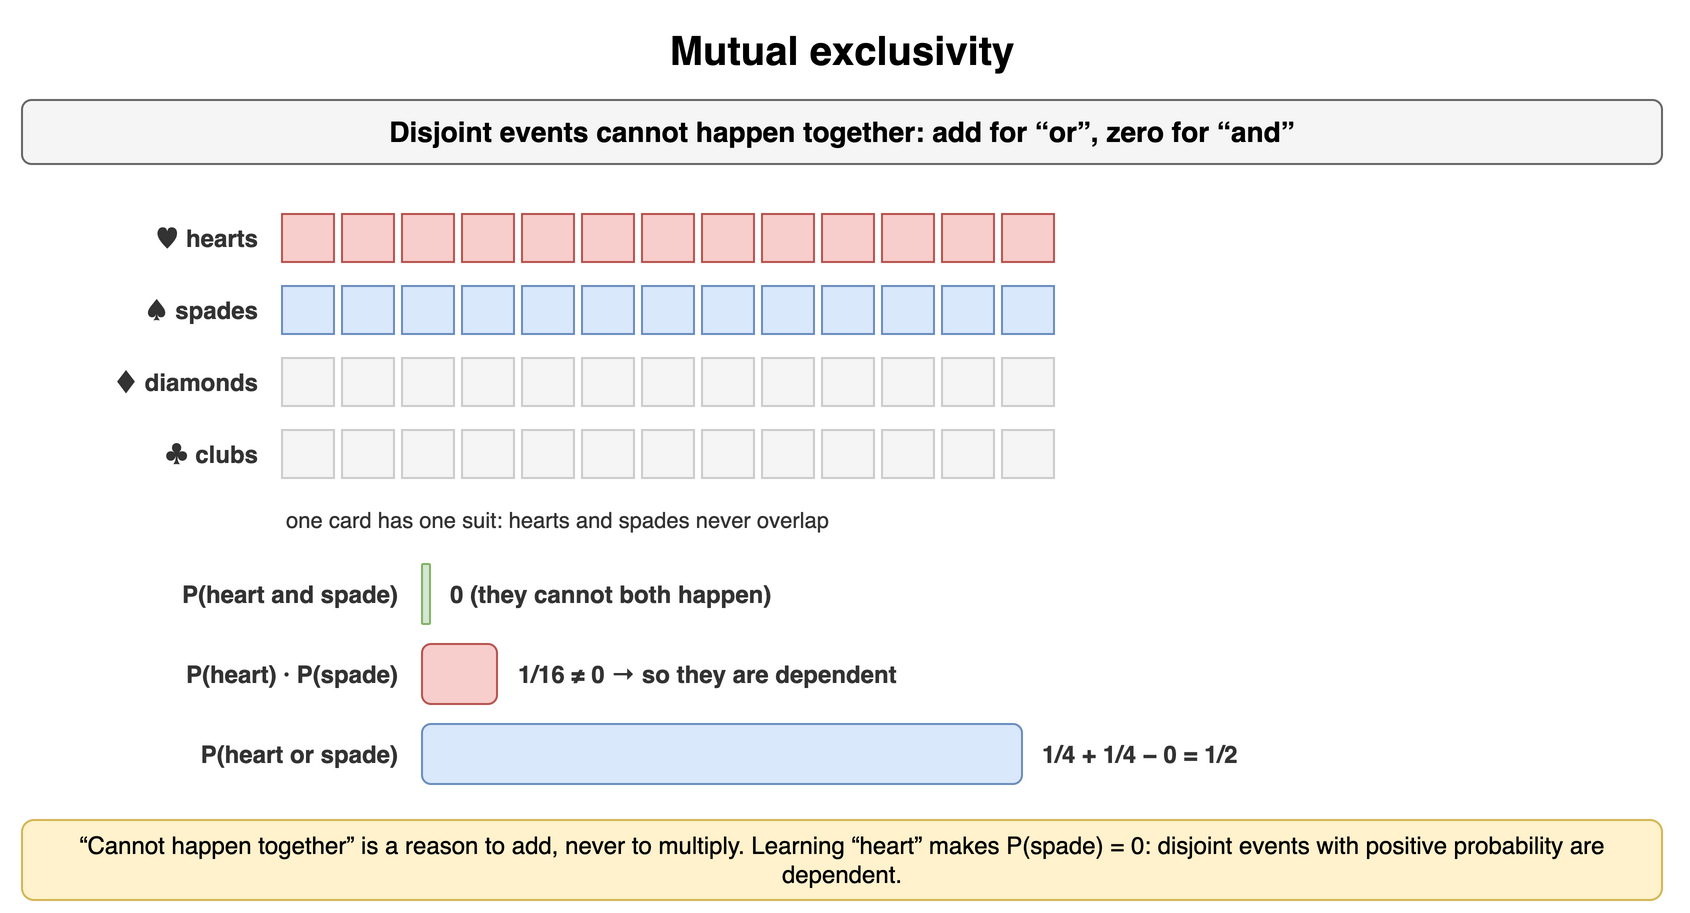

The diagram above was exported from draw.io. Its source (the exported page's mxGraphModel, read from the mxfile embedded in the PNG):
<mxGraphModel dx="900" dy="464" grid="1" gridSize="10" guides="1" tooltips="1" connect="1" arrows="1" fold="1" page="1" pageScale="1" pageWidth="900" pageHeight="464" math="0" shadow="0">
  <root>
    <mxCell id="0" />
    <mxCell id="1" parent="0" />
    <mxCell id="a71" value="Mutual exclusivity" style="text;html=1;align=center;verticalAlign=middle;whiteSpace=wrap;fontSize=20;fontStyle=1;" vertex="1" parent="1">
      <mxGeometry x="40" y="10" width="820" height="30" as="geometry" />
    </mxCell>
    <mxCell id="a72" value="Disjoint events cannot happen together: add for “or”, zero for “and”" style="rounded=1;whiteSpace=wrap;html=1;fillColor=#f5f5f5;strokeColor=#666666;fontStyle=1;fontSize=14;" vertex="1" parent="1">
      <mxGeometry x="40" y="50" width="820" height="32" as="geometry" />
    </mxCell>
    <mxCell id="a73" value="♥ hearts" style="text;html=1;whiteSpace=wrap;fontSize=11;align=right;verticalAlign=middle;fontSize=12;fontColor=#333333;fontStyle=1;" vertex="1" parent="1">
      <mxGeometry x="40" y="104" width="120" height="30" as="geometry" />
    </mxCell>
    <mxCell id="a74" value="" style="rounded=0;whiteSpace=wrap;html=1;fontFamily=Courier New;fontStyle=1;fontSize=13;fillColor=#f8cecc;strokeColor=#b85450;fontSize=12;" vertex="1" parent="1">
      <mxGeometry x="170" y="107" width="26" height="24" as="geometry" />
    </mxCell>
    <mxCell id="a75" value="" style="rounded=0;whiteSpace=wrap;html=1;fontFamily=Courier New;fontStyle=1;fontSize=13;fillColor=#f8cecc;strokeColor=#b85450;fontSize=12;" vertex="1" parent="1">
      <mxGeometry x="200" y="107" width="26" height="24" as="geometry" />
    </mxCell>
    <mxCell id="a76" value="" style="rounded=0;whiteSpace=wrap;html=1;fontFamily=Courier New;fontStyle=1;fontSize=13;fillColor=#f8cecc;strokeColor=#b85450;fontSize=12;" vertex="1" parent="1">
      <mxGeometry x="230" y="107" width="26" height="24" as="geometry" />
    </mxCell>
    <mxCell id="a77" value="" style="rounded=0;whiteSpace=wrap;html=1;fontFamily=Courier New;fontStyle=1;fontSize=13;fillColor=#f8cecc;strokeColor=#b85450;fontSize=12;" vertex="1" parent="1">
      <mxGeometry x="260" y="107" width="26" height="24" as="geometry" />
    </mxCell>
    <mxCell id="a78" value="" style="rounded=0;whiteSpace=wrap;html=1;fontFamily=Courier New;fontStyle=1;fontSize=13;fillColor=#f8cecc;strokeColor=#b85450;fontSize=12;" vertex="1" parent="1">
      <mxGeometry x="290" y="107" width="26" height="24" as="geometry" />
    </mxCell>
    <mxCell id="a79" value="" style="rounded=0;whiteSpace=wrap;html=1;fontFamily=Courier New;fontStyle=1;fontSize=13;fillColor=#f8cecc;strokeColor=#b85450;fontSize=12;" vertex="1" parent="1">
      <mxGeometry x="320" y="107" width="26" height="24" as="geometry" />
    </mxCell>
    <mxCell id="a710" value="" style="rounded=0;whiteSpace=wrap;html=1;fontFamily=Courier New;fontStyle=1;fontSize=13;fillColor=#f8cecc;strokeColor=#b85450;fontSize=12;" vertex="1" parent="1">
      <mxGeometry x="350" y="107" width="26" height="24" as="geometry" />
    </mxCell>
    <mxCell id="a711" value="" style="rounded=0;whiteSpace=wrap;html=1;fontFamily=Courier New;fontStyle=1;fontSize=13;fillColor=#f8cecc;strokeColor=#b85450;fontSize=12;" vertex="1" parent="1">
      <mxGeometry x="380" y="107" width="26" height="24" as="geometry" />
    </mxCell>
    <mxCell id="a712" value="" style="rounded=0;whiteSpace=wrap;html=1;fontFamily=Courier New;fontStyle=1;fontSize=13;fillColor=#f8cecc;strokeColor=#b85450;fontSize=12;" vertex="1" parent="1">
      <mxGeometry x="410" y="107" width="26" height="24" as="geometry" />
    </mxCell>
    <mxCell id="a713" value="" style="rounded=0;whiteSpace=wrap;html=1;fontFamily=Courier New;fontStyle=1;fontSize=13;fillColor=#f8cecc;strokeColor=#b85450;fontSize=12;" vertex="1" parent="1">
      <mxGeometry x="440" y="107" width="26" height="24" as="geometry" />
    </mxCell>
    <mxCell id="a714" value="" style="rounded=0;whiteSpace=wrap;html=1;fontFamily=Courier New;fontStyle=1;fontSize=13;fillColor=#f8cecc;strokeColor=#b85450;fontSize=12;" vertex="1" parent="1">
      <mxGeometry x="470" y="107" width="26" height="24" as="geometry" />
    </mxCell>
    <mxCell id="a715" value="" style="rounded=0;whiteSpace=wrap;html=1;fontFamily=Courier New;fontStyle=1;fontSize=13;fillColor=#f8cecc;strokeColor=#b85450;fontSize=12;" vertex="1" parent="1">
      <mxGeometry x="500" y="107" width="26" height="24" as="geometry" />
    </mxCell>
    <mxCell id="a716" value="" style="rounded=0;whiteSpace=wrap;html=1;fontFamily=Courier New;fontStyle=1;fontSize=13;fillColor=#f8cecc;strokeColor=#b85450;fontSize=12;" vertex="1" parent="1">
      <mxGeometry x="530" y="107" width="26" height="24" as="geometry" />
    </mxCell>
    <mxCell id="a717" value="♠ spades" style="text;html=1;whiteSpace=wrap;fontSize=11;align=right;verticalAlign=middle;fontSize=12;fontColor=#333333;fontStyle=1;" vertex="1" parent="1">
      <mxGeometry x="40" y="140" width="120" height="30" as="geometry" />
    </mxCell>
    <mxCell id="a718" value="" style="rounded=0;whiteSpace=wrap;html=1;fontFamily=Courier New;fontStyle=1;fontSize=13;fillColor=#dae8fc;strokeColor=#6c8ebf;fontSize=12;" vertex="1" parent="1">
      <mxGeometry x="170" y="143" width="26" height="24" as="geometry" />
    </mxCell>
    <mxCell id="a719" value="" style="rounded=0;whiteSpace=wrap;html=1;fontFamily=Courier New;fontStyle=1;fontSize=13;fillColor=#dae8fc;strokeColor=#6c8ebf;fontSize=12;" vertex="1" parent="1">
      <mxGeometry x="200" y="143" width="26" height="24" as="geometry" />
    </mxCell>
    <mxCell id="a720" value="" style="rounded=0;whiteSpace=wrap;html=1;fontFamily=Courier New;fontStyle=1;fontSize=13;fillColor=#dae8fc;strokeColor=#6c8ebf;fontSize=12;" vertex="1" parent="1">
      <mxGeometry x="230" y="143" width="26" height="24" as="geometry" />
    </mxCell>
    <mxCell id="a721" value="" style="rounded=0;whiteSpace=wrap;html=1;fontFamily=Courier New;fontStyle=1;fontSize=13;fillColor=#dae8fc;strokeColor=#6c8ebf;fontSize=12;" vertex="1" parent="1">
      <mxGeometry x="260" y="143" width="26" height="24" as="geometry" />
    </mxCell>
    <mxCell id="a722" value="" style="rounded=0;whiteSpace=wrap;html=1;fontFamily=Courier New;fontStyle=1;fontSize=13;fillColor=#dae8fc;strokeColor=#6c8ebf;fontSize=12;" vertex="1" parent="1">
      <mxGeometry x="290" y="143" width="26" height="24" as="geometry" />
    </mxCell>
    <mxCell id="a723" value="" style="rounded=0;whiteSpace=wrap;html=1;fontFamily=Courier New;fontStyle=1;fontSize=13;fillColor=#dae8fc;strokeColor=#6c8ebf;fontSize=12;" vertex="1" parent="1">
      <mxGeometry x="320" y="143" width="26" height="24" as="geometry" />
    </mxCell>
    <mxCell id="a724" value="" style="rounded=0;whiteSpace=wrap;html=1;fontFamily=Courier New;fontStyle=1;fontSize=13;fillColor=#dae8fc;strokeColor=#6c8ebf;fontSize=12;" vertex="1" parent="1">
      <mxGeometry x="350" y="143" width="26" height="24" as="geometry" />
    </mxCell>
    <mxCell id="a725" value="" style="rounded=0;whiteSpace=wrap;html=1;fontFamily=Courier New;fontStyle=1;fontSize=13;fillColor=#dae8fc;strokeColor=#6c8ebf;fontSize=12;" vertex="1" parent="1">
      <mxGeometry x="380" y="143" width="26" height="24" as="geometry" />
    </mxCell>
    <mxCell id="a726" value="" style="rounded=0;whiteSpace=wrap;html=1;fontFamily=Courier New;fontStyle=1;fontSize=13;fillColor=#dae8fc;strokeColor=#6c8ebf;fontSize=12;" vertex="1" parent="1">
      <mxGeometry x="410" y="143" width="26" height="24" as="geometry" />
    </mxCell>
    <mxCell id="a727" value="" style="rounded=0;whiteSpace=wrap;html=1;fontFamily=Courier New;fontStyle=1;fontSize=13;fillColor=#dae8fc;strokeColor=#6c8ebf;fontSize=12;" vertex="1" parent="1">
      <mxGeometry x="440" y="143" width="26" height="24" as="geometry" />
    </mxCell>
    <mxCell id="a728" value="" style="rounded=0;whiteSpace=wrap;html=1;fontFamily=Courier New;fontStyle=1;fontSize=13;fillColor=#dae8fc;strokeColor=#6c8ebf;fontSize=12;" vertex="1" parent="1">
      <mxGeometry x="470" y="143" width="26" height="24" as="geometry" />
    </mxCell>
    <mxCell id="a729" value="" style="rounded=0;whiteSpace=wrap;html=1;fontFamily=Courier New;fontStyle=1;fontSize=13;fillColor=#dae8fc;strokeColor=#6c8ebf;fontSize=12;" vertex="1" parent="1">
      <mxGeometry x="500" y="143" width="26" height="24" as="geometry" />
    </mxCell>
    <mxCell id="a730" value="" style="rounded=0;whiteSpace=wrap;html=1;fontFamily=Courier New;fontStyle=1;fontSize=13;fillColor=#dae8fc;strokeColor=#6c8ebf;fontSize=12;" vertex="1" parent="1">
      <mxGeometry x="530" y="143" width="26" height="24" as="geometry" />
    </mxCell>
    <mxCell id="a731" value="♦ diamonds" style="text;html=1;whiteSpace=wrap;fontSize=11;align=right;verticalAlign=middle;fontSize=12;fontColor=#333333;fontStyle=1;" vertex="1" parent="1">
      <mxGeometry x="40" y="176" width="120" height="30" as="geometry" />
    </mxCell>
    <mxCell id="a732" value="" style="rounded=0;whiteSpace=wrap;html=1;fontFamily=Courier New;fontStyle=1;fontSize=13;fillColor=#f5f5f5;strokeColor=#cccccc;fontSize=12;fontColor=#aaaaaa;" vertex="1" parent="1">
      <mxGeometry x="170" y="179" width="26" height="24" as="geometry" />
    </mxCell>
    <mxCell id="a733" value="" style="rounded=0;whiteSpace=wrap;html=1;fontFamily=Courier New;fontStyle=1;fontSize=13;fillColor=#f5f5f5;strokeColor=#cccccc;fontSize=12;fontColor=#aaaaaa;" vertex="1" parent="1">
      <mxGeometry x="200" y="179" width="26" height="24" as="geometry" />
    </mxCell>
    <mxCell id="a734" value="" style="rounded=0;whiteSpace=wrap;html=1;fontFamily=Courier New;fontStyle=1;fontSize=13;fillColor=#f5f5f5;strokeColor=#cccccc;fontSize=12;fontColor=#aaaaaa;" vertex="1" parent="1">
      <mxGeometry x="230" y="179" width="26" height="24" as="geometry" />
    </mxCell>
    <mxCell id="a735" value="" style="rounded=0;whiteSpace=wrap;html=1;fontFamily=Courier New;fontStyle=1;fontSize=13;fillColor=#f5f5f5;strokeColor=#cccccc;fontSize=12;fontColor=#aaaaaa;" vertex="1" parent="1">
      <mxGeometry x="260" y="179" width="26" height="24" as="geometry" />
    </mxCell>
    <mxCell id="a736" value="" style="rounded=0;whiteSpace=wrap;html=1;fontFamily=Courier New;fontStyle=1;fontSize=13;fillColor=#f5f5f5;strokeColor=#cccccc;fontSize=12;fontColor=#aaaaaa;" vertex="1" parent="1">
      <mxGeometry x="290" y="179" width="26" height="24" as="geometry" />
    </mxCell>
    <mxCell id="a737" value="" style="rounded=0;whiteSpace=wrap;html=1;fontFamily=Courier New;fontStyle=1;fontSize=13;fillColor=#f5f5f5;strokeColor=#cccccc;fontSize=12;fontColor=#aaaaaa;" vertex="1" parent="1">
      <mxGeometry x="320" y="179" width="26" height="24" as="geometry" />
    </mxCell>
    <mxCell id="a738" value="" style="rounded=0;whiteSpace=wrap;html=1;fontFamily=Courier New;fontStyle=1;fontSize=13;fillColor=#f5f5f5;strokeColor=#cccccc;fontSize=12;fontColor=#aaaaaa;" vertex="1" parent="1">
      <mxGeometry x="350" y="179" width="26" height="24" as="geometry" />
    </mxCell>
    <mxCell id="a739" value="" style="rounded=0;whiteSpace=wrap;html=1;fontFamily=Courier New;fontStyle=1;fontSize=13;fillColor=#f5f5f5;strokeColor=#cccccc;fontSize=12;fontColor=#aaaaaa;" vertex="1" parent="1">
      <mxGeometry x="380" y="179" width="26" height="24" as="geometry" />
    </mxCell>
    <mxCell id="a740" value="" style="rounded=0;whiteSpace=wrap;html=1;fontFamily=Courier New;fontStyle=1;fontSize=13;fillColor=#f5f5f5;strokeColor=#cccccc;fontSize=12;fontColor=#aaaaaa;" vertex="1" parent="1">
      <mxGeometry x="410" y="179" width="26" height="24" as="geometry" />
    </mxCell>
    <mxCell id="a741" value="" style="rounded=0;whiteSpace=wrap;html=1;fontFamily=Courier New;fontStyle=1;fontSize=13;fillColor=#f5f5f5;strokeColor=#cccccc;fontSize=12;fontColor=#aaaaaa;" vertex="1" parent="1">
      <mxGeometry x="440" y="179" width="26" height="24" as="geometry" />
    </mxCell>
    <mxCell id="a742" value="" style="rounded=0;whiteSpace=wrap;html=1;fontFamily=Courier New;fontStyle=1;fontSize=13;fillColor=#f5f5f5;strokeColor=#cccccc;fontSize=12;fontColor=#aaaaaa;" vertex="1" parent="1">
      <mxGeometry x="470" y="179" width="26" height="24" as="geometry" />
    </mxCell>
    <mxCell id="a743" value="" style="rounded=0;whiteSpace=wrap;html=1;fontFamily=Courier New;fontStyle=1;fontSize=13;fillColor=#f5f5f5;strokeColor=#cccccc;fontSize=12;fontColor=#aaaaaa;" vertex="1" parent="1">
      <mxGeometry x="500" y="179" width="26" height="24" as="geometry" />
    </mxCell>
    <mxCell id="a744" value="" style="rounded=0;whiteSpace=wrap;html=1;fontFamily=Courier New;fontStyle=1;fontSize=13;fillColor=#f5f5f5;strokeColor=#cccccc;fontSize=12;fontColor=#aaaaaa;" vertex="1" parent="1">
      <mxGeometry x="530" y="179" width="26" height="24" as="geometry" />
    </mxCell>
    <mxCell id="a745" value="♣ clubs" style="text;html=1;whiteSpace=wrap;fontSize=11;align=right;verticalAlign=middle;fontSize=12;fontColor=#333333;fontStyle=1;" vertex="1" parent="1">
      <mxGeometry x="40" y="212" width="120" height="30" as="geometry" />
    </mxCell>
    <mxCell id="a746" value="" style="rounded=0;whiteSpace=wrap;html=1;fontFamily=Courier New;fontStyle=1;fontSize=13;fillColor=#f5f5f5;strokeColor=#cccccc;fontSize=12;fontColor=#aaaaaa;" vertex="1" parent="1">
      <mxGeometry x="170" y="215" width="26" height="24" as="geometry" />
    </mxCell>
    <mxCell id="a747" value="" style="rounded=0;whiteSpace=wrap;html=1;fontFamily=Courier New;fontStyle=1;fontSize=13;fillColor=#f5f5f5;strokeColor=#cccccc;fontSize=12;fontColor=#aaaaaa;" vertex="1" parent="1">
      <mxGeometry x="200" y="215" width="26" height="24" as="geometry" />
    </mxCell>
    <mxCell id="a748" value="" style="rounded=0;whiteSpace=wrap;html=1;fontFamily=Courier New;fontStyle=1;fontSize=13;fillColor=#f5f5f5;strokeColor=#cccccc;fontSize=12;fontColor=#aaaaaa;" vertex="1" parent="1">
      <mxGeometry x="230" y="215" width="26" height="24" as="geometry" />
    </mxCell>
    <mxCell id="a749" value="" style="rounded=0;whiteSpace=wrap;html=1;fontFamily=Courier New;fontStyle=1;fontSize=13;fillColor=#f5f5f5;strokeColor=#cccccc;fontSize=12;fontColor=#aaaaaa;" vertex="1" parent="1">
      <mxGeometry x="260" y="215" width="26" height="24" as="geometry" />
    </mxCell>
    <mxCell id="a750" value="" style="rounded=0;whiteSpace=wrap;html=1;fontFamily=Courier New;fontStyle=1;fontSize=13;fillColor=#f5f5f5;strokeColor=#cccccc;fontSize=12;fontColor=#aaaaaa;" vertex="1" parent="1">
      <mxGeometry x="290" y="215" width="26" height="24" as="geometry" />
    </mxCell>
    <mxCell id="a751" value="" style="rounded=0;whiteSpace=wrap;html=1;fontFamily=Courier New;fontStyle=1;fontSize=13;fillColor=#f5f5f5;strokeColor=#cccccc;fontSize=12;fontColor=#aaaaaa;" vertex="1" parent="1">
      <mxGeometry x="320" y="215" width="26" height="24" as="geometry" />
    </mxCell>
    <mxCell id="a752" value="" style="rounded=0;whiteSpace=wrap;html=1;fontFamily=Courier New;fontStyle=1;fontSize=13;fillColor=#f5f5f5;strokeColor=#cccccc;fontSize=12;fontColor=#aaaaaa;" vertex="1" parent="1">
      <mxGeometry x="350" y="215" width="26" height="24" as="geometry" />
    </mxCell>
    <mxCell id="a753" value="" style="rounded=0;whiteSpace=wrap;html=1;fontFamily=Courier New;fontStyle=1;fontSize=13;fillColor=#f5f5f5;strokeColor=#cccccc;fontSize=12;fontColor=#aaaaaa;" vertex="1" parent="1">
      <mxGeometry x="380" y="215" width="26" height="24" as="geometry" />
    </mxCell>
    <mxCell id="a754" value="" style="rounded=0;whiteSpace=wrap;html=1;fontFamily=Courier New;fontStyle=1;fontSize=13;fillColor=#f5f5f5;strokeColor=#cccccc;fontSize=12;fontColor=#aaaaaa;" vertex="1" parent="1">
      <mxGeometry x="410" y="215" width="26" height="24" as="geometry" />
    </mxCell>
    <mxCell id="a755" value="" style="rounded=0;whiteSpace=wrap;html=1;fontFamily=Courier New;fontStyle=1;fontSize=13;fillColor=#f5f5f5;strokeColor=#cccccc;fontSize=12;fontColor=#aaaaaa;" vertex="1" parent="1">
      <mxGeometry x="440" y="215" width="26" height="24" as="geometry" />
    </mxCell>
    <mxCell id="a756" value="" style="rounded=0;whiteSpace=wrap;html=1;fontFamily=Courier New;fontStyle=1;fontSize=13;fillColor=#f5f5f5;strokeColor=#cccccc;fontSize=12;fontColor=#aaaaaa;" vertex="1" parent="1">
      <mxGeometry x="470" y="215" width="26" height="24" as="geometry" />
    </mxCell>
    <mxCell id="a757" value="" style="rounded=0;whiteSpace=wrap;html=1;fontFamily=Courier New;fontStyle=1;fontSize=13;fillColor=#f5f5f5;strokeColor=#cccccc;fontSize=12;fontColor=#aaaaaa;" vertex="1" parent="1">
      <mxGeometry x="500" y="215" width="26" height="24" as="geometry" />
    </mxCell>
    <mxCell id="a758" value="" style="rounded=0;whiteSpace=wrap;html=1;fontFamily=Courier New;fontStyle=1;fontSize=13;fillColor=#f5f5f5;strokeColor=#cccccc;fontSize=12;fontColor=#aaaaaa;" vertex="1" parent="1">
      <mxGeometry x="530" y="215" width="26" height="24" as="geometry" />
    </mxCell>
    <mxCell id="a759" value="one card has one suit: hearts and spades never overlap" style="text;html=1;whiteSpace=wrap;fontSize=11;align=left;verticalAlign=middle;fontSize=11;fontColor=#333333;" vertex="1" parent="1">
      <mxGeometry x="170" y="252" width="400" height="16" as="geometry" />
    </mxCell>
    <mxCell id="a760" value="P(heart and spade)" style="text;html=1;whiteSpace=wrap;fontSize=11;align=right;verticalAlign=middle;fontSize=12;fontColor=#333333;fontStyle=1;" vertex="1" parent="1">
      <mxGeometry x="40" y="282" width="190" height="30" as="geometry" />
    </mxCell>
    <mxCell id="a761" value="" style="rounded=1;whiteSpace=wrap;html=1;fillColor=#d5e8d4;strokeColor=#82b366;fontSize=11;align=center;fontStyle=1;" vertex="1" parent="1">
      <mxGeometry x="240" y="282" width="4" height="30" as="geometry" />
    </mxCell>
    <mxCell id="a762" value="0 (they cannot both happen)" style="text;html=1;whiteSpace=wrap;fontSize=11;align=left;verticalAlign=middle;fontSize=12;fontColor=#333333;fontStyle=1;" vertex="1" parent="1">
      <mxGeometry x="252" y="282" width="320" height="30" as="geometry" />
    </mxCell>
    <mxCell id="a763" value="P(heart) · P(spade)" style="text;html=1;whiteSpace=wrap;fontSize=11;align=right;verticalAlign=middle;fontSize=12;fontColor=#333333;fontStyle=1;" vertex="1" parent="1">
      <mxGeometry x="40" y="322" width="190" height="30" as="geometry" />
    </mxCell>
    <mxCell id="a764" value="" style="rounded=1;whiteSpace=wrap;html=1;fillColor=#f8cecc;strokeColor=#b85450;fontSize=11;align=center;fontStyle=1;" vertex="1" parent="1">
      <mxGeometry x="240" y="322" width="37.5" height="30" as="geometry" />
    </mxCell>
    <mxCell id="a765" value="1/16 ≠ 0 → so they are dependent" style="text;html=1;whiteSpace=wrap;fontSize=11;align=left;verticalAlign=middle;fontSize=12;fontColor=#333333;fontStyle=1;" vertex="1" parent="1">
      <mxGeometry x="285.5" y="322" width="320" height="30" as="geometry" />
    </mxCell>
    <mxCell id="a766" value="P(heart or spade)" style="text;html=1;whiteSpace=wrap;fontSize=11;align=right;verticalAlign=middle;fontSize=12;fontColor=#333333;fontStyle=1;" vertex="1" parent="1">
      <mxGeometry x="40" y="362" width="190" height="30" as="geometry" />
    </mxCell>
    <mxCell id="a767" value="" style="rounded=1;whiteSpace=wrap;html=1;fillColor=#dae8fc;strokeColor=#6c8ebf;fontSize=11;align=center;fontStyle=1;" vertex="1" parent="1">
      <mxGeometry x="240" y="362" width="300.0" height="30" as="geometry" />
    </mxCell>
    <mxCell id="a768" value="1/4 + 1/4 − 0 = 1/2" style="text;html=1;whiteSpace=wrap;fontSize=11;align=left;verticalAlign=middle;fontSize=12;fontColor=#333333;fontStyle=1;" vertex="1" parent="1">
      <mxGeometry x="548.0" y="362" width="320" height="30" as="geometry" />
    </mxCell>
    <mxCell id="a769" value="“Cannot happen together” is a reason to add, never to multiply. Learning “heart” makes P(spade) = 0: disjoint events with positive probability are dependent." style="rounded=1;whiteSpace=wrap;html=1;fillColor=#fff2cc;strokeColor=#d6b656;fontSize=12;align=center;" vertex="1" parent="1">
      <mxGeometry x="40" y="410" width="820" height="40" as="geometry" />
    </mxCell>
  </root>
</mxGraphModel>